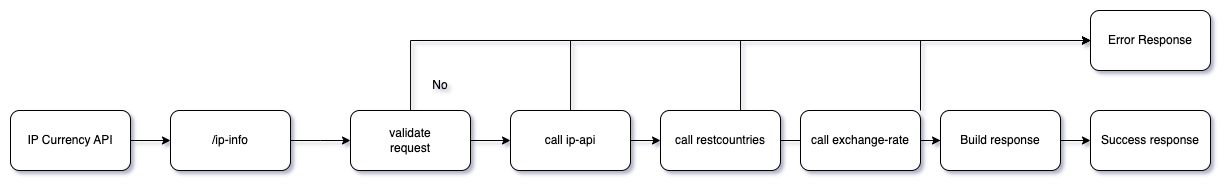

The diagram above was exported from draw.io. Its source (the exported page's mxGraphModel, read from the mxfile embedded in the PNG):
<mxGraphModel dx="1687" dy="932" grid="1" gridSize="10" guides="1" tooltips="1" connect="1" arrows="1" fold="1" page="1" pageScale="1" pageWidth="827" pageHeight="1169" math="0" shadow="0">
  <root>
    <mxCell id="WIyWlLk6GJQsqaUBKTNV-0" />
    <mxCell id="WIyWlLk6GJQsqaUBKTNV-1" parent="WIyWlLk6GJQsqaUBKTNV-0" />
    <mxCell id="vciHnybdcQiKUZt4dXdD-1" style="edgeStyle=orthogonalEdgeStyle;rounded=0;orthogonalLoop=1;jettySize=auto;html=1;" edge="1" parent="WIyWlLk6GJQsqaUBKTNV-1" source="vciHnybdcQiKUZt4dXdD-0" target="vciHnybdcQiKUZt4dXdD-2">
      <mxGeometry relative="1" as="geometry">
        <mxPoint x="220" y="320" as="targetPoint" />
      </mxGeometry>
    </mxCell>
    <mxCell id="vciHnybdcQiKUZt4dXdD-0" value="IP Currency API" style="rounded=1;whiteSpace=wrap;html=1;" vertex="1" parent="WIyWlLk6GJQsqaUBKTNV-1">
      <mxGeometry x="10" y="290" width="120" height="60" as="geometry" />
    </mxCell>
    <mxCell id="vciHnybdcQiKUZt4dXdD-5" style="edgeStyle=orthogonalEdgeStyle;rounded=0;orthogonalLoop=1;jettySize=auto;html=1;" edge="1" parent="WIyWlLk6GJQsqaUBKTNV-1" source="vciHnybdcQiKUZt4dXdD-2">
      <mxGeometry relative="1" as="geometry">
        <mxPoint x="350" y="320" as="targetPoint" />
      </mxGeometry>
    </mxCell>
    <mxCell id="vciHnybdcQiKUZt4dXdD-2" value="/ip-info" style="rounded=1;whiteSpace=wrap;html=1;" vertex="1" parent="WIyWlLk6GJQsqaUBKTNV-1">
      <mxGeometry x="170" y="290" width="120" height="60" as="geometry" />
    </mxCell>
    <mxCell id="vciHnybdcQiKUZt4dXdD-3" value="Error Response" style="rounded=1;whiteSpace=wrap;html=1;" vertex="1" parent="WIyWlLk6GJQsqaUBKTNV-1">
      <mxGeometry x="1090" y="190" width="120" height="60" as="geometry" />
    </mxCell>
    <mxCell id="vciHnybdcQiKUZt4dXdD-4" value="Success response" style="rounded=1;whiteSpace=wrap;html=1;" vertex="1" parent="WIyWlLk6GJQsqaUBKTNV-1">
      <mxGeometry x="1090" y="290" width="120" height="60" as="geometry" />
    </mxCell>
    <mxCell id="vciHnybdcQiKUZt4dXdD-7" style="edgeStyle=orthogonalEdgeStyle;rounded=0;orthogonalLoop=1;jettySize=auto;html=1;entryX=0;entryY=0.5;entryDx=0;entryDy=0;" edge="1" parent="WIyWlLk6GJQsqaUBKTNV-1" source="vciHnybdcQiKUZt4dXdD-6" target="vciHnybdcQiKUZt4dXdD-3">
      <mxGeometry relative="1" as="geometry">
        <Array as="points">
          <mxPoint x="410" y="220" />
        </Array>
      </mxGeometry>
    </mxCell>
    <mxCell id="vciHnybdcQiKUZt4dXdD-10" style="edgeStyle=orthogonalEdgeStyle;rounded=0;orthogonalLoop=1;jettySize=auto;html=1;entryX=0;entryY=0.5;entryDx=0;entryDy=0;" edge="1" parent="WIyWlLk6GJQsqaUBKTNV-1" source="vciHnybdcQiKUZt4dXdD-6" target="vciHnybdcQiKUZt4dXdD-9">
      <mxGeometry relative="1" as="geometry" />
    </mxCell>
    <mxCell id="vciHnybdcQiKUZt4dXdD-6" value="validate&lt;br&gt;request" style="rounded=1;whiteSpace=wrap;html=1;" vertex="1" parent="WIyWlLk6GJQsqaUBKTNV-1">
      <mxGeometry x="350" y="290" width="120" height="60" as="geometry" />
    </mxCell>
    <mxCell id="vciHnybdcQiKUZt4dXdD-8" value="No" style="text;html=1;strokeColor=none;fillColor=none;align=center;verticalAlign=middle;whiteSpace=wrap;rounded=0;" vertex="1" parent="WIyWlLk6GJQsqaUBKTNV-1">
      <mxGeometry x="410" y="250" width="60" height="30" as="geometry" />
    </mxCell>
    <mxCell id="vciHnybdcQiKUZt4dXdD-11" style="edgeStyle=orthogonalEdgeStyle;rounded=0;orthogonalLoop=1;jettySize=auto;html=1;" edge="1" parent="WIyWlLk6GJQsqaUBKTNV-1" source="vciHnybdcQiKUZt4dXdD-9" target="vciHnybdcQiKUZt4dXdD-3">
      <mxGeometry relative="1" as="geometry">
        <Array as="points">
          <mxPoint x="570" y="220" />
        </Array>
      </mxGeometry>
    </mxCell>
    <mxCell id="vciHnybdcQiKUZt4dXdD-13" style="edgeStyle=orthogonalEdgeStyle;rounded=0;orthogonalLoop=1;jettySize=auto;html=1;entryX=0;entryY=0.5;entryDx=0;entryDy=0;" edge="1" parent="WIyWlLk6GJQsqaUBKTNV-1" source="vciHnybdcQiKUZt4dXdD-9" target="vciHnybdcQiKUZt4dXdD-12">
      <mxGeometry relative="1" as="geometry" />
    </mxCell>
    <mxCell id="vciHnybdcQiKUZt4dXdD-9" value="call ip-api" style="rounded=1;whiteSpace=wrap;html=1;" vertex="1" parent="WIyWlLk6GJQsqaUBKTNV-1">
      <mxGeometry x="510" y="290" width="120" height="60" as="geometry" />
    </mxCell>
    <mxCell id="vciHnybdcQiKUZt4dXdD-14" style="edgeStyle=orthogonalEdgeStyle;rounded=0;orthogonalLoop=1;jettySize=auto;html=1;" edge="1" parent="WIyWlLk6GJQsqaUBKTNV-1" source="vciHnybdcQiKUZt4dXdD-12" target="vciHnybdcQiKUZt4dXdD-3">
      <mxGeometry relative="1" as="geometry">
        <Array as="points">
          <mxPoint x="740" y="220" />
        </Array>
      </mxGeometry>
    </mxCell>
    <mxCell id="vciHnybdcQiKUZt4dXdD-15" style="edgeStyle=orthogonalEdgeStyle;rounded=0;orthogonalLoop=1;jettySize=auto;html=1;" edge="1" parent="WIyWlLk6GJQsqaUBKTNV-1" source="vciHnybdcQiKUZt4dXdD-12">
      <mxGeometry relative="1" as="geometry">
        <mxPoint x="860" y="320" as="targetPoint" />
      </mxGeometry>
    </mxCell>
    <mxCell id="vciHnybdcQiKUZt4dXdD-12" value="call restcountries" style="rounded=1;whiteSpace=wrap;html=1;" vertex="1" parent="WIyWlLk6GJQsqaUBKTNV-1">
      <mxGeometry x="660" y="290" width="120" height="60" as="geometry" />
    </mxCell>
    <mxCell id="vciHnybdcQiKUZt4dXdD-17" style="edgeStyle=orthogonalEdgeStyle;rounded=0;orthogonalLoop=1;jettySize=auto;html=1;" edge="1" parent="WIyWlLk6GJQsqaUBKTNV-1" source="vciHnybdcQiKUZt4dXdD-16" target="vciHnybdcQiKUZt4dXdD-3">
      <mxGeometry relative="1" as="geometry">
        <Array as="points">
          <mxPoint x="920" y="220" />
        </Array>
      </mxGeometry>
    </mxCell>
    <mxCell id="vciHnybdcQiKUZt4dXdD-18" style="edgeStyle=orthogonalEdgeStyle;rounded=0;orthogonalLoop=1;jettySize=auto;html=1;entryX=0;entryY=0.5;entryDx=0;entryDy=0;" edge="1" parent="WIyWlLk6GJQsqaUBKTNV-1" source="vciHnybdcQiKUZt4dXdD-16" target="vciHnybdcQiKUZt4dXdD-19">
      <mxGeometry relative="1" as="geometry">
        <mxPoint x="1070" y="320" as="targetPoint" />
      </mxGeometry>
    </mxCell>
    <mxCell id="vciHnybdcQiKUZt4dXdD-16" value="call exchange-rate" style="rounded=1;whiteSpace=wrap;html=1;" vertex="1" parent="WIyWlLk6GJQsqaUBKTNV-1">
      <mxGeometry x="800" y="290" width="120" height="60" as="geometry" />
    </mxCell>
    <mxCell id="vciHnybdcQiKUZt4dXdD-21" style="edgeStyle=orthogonalEdgeStyle;rounded=0;orthogonalLoop=1;jettySize=auto;html=1;entryX=0;entryY=0.5;entryDx=0;entryDy=0;" edge="1" parent="WIyWlLk6GJQsqaUBKTNV-1" source="vciHnybdcQiKUZt4dXdD-19" target="vciHnybdcQiKUZt4dXdD-4">
      <mxGeometry relative="1" as="geometry" />
    </mxCell>
    <mxCell id="vciHnybdcQiKUZt4dXdD-19" value="Build response" style="rounded=1;whiteSpace=wrap;html=1;" vertex="1" parent="WIyWlLk6GJQsqaUBKTNV-1">
      <mxGeometry x="940" y="290" width="120" height="60" as="geometry" />
    </mxCell>
  </root>
</mxGraphModel>